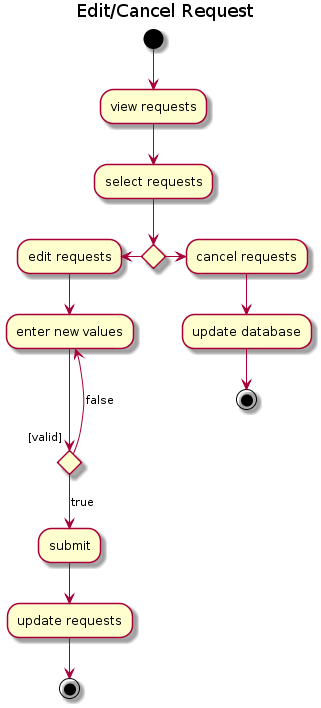

The diagram above was rendered by PlantUML. Its source (embedded in the PNG):
@startuml
title
Edit/Cancel Request
endtitle
(*)  --> "view requests"
"view requests" --> "select requests"

If "" then
-left-> "edit requests"
"edit requests" --> "enter new values"

If "[valid]" then
--> [true] "submit"
else
---> [false] "enter new values"
Endif

"submit" --> "update requests"
"update requests" --> (*)


else
-> "cancel requests"
"cancel requests" --> "update database"
"update database" --> (*2)

Endif
@enduml